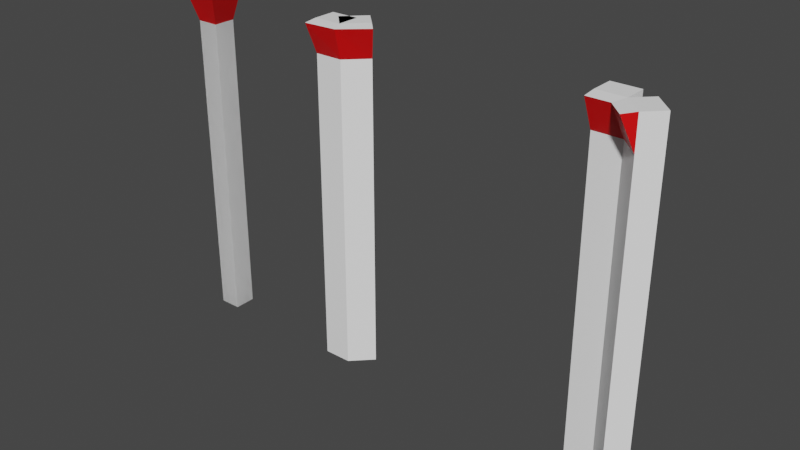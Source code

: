 # Source: TopLight_Corner.blend  (saved by Blender 3.6.13; exported with 4.5.12 LTS)
import bpy
from mathutils import Matrix  # noqa: F401  (used for matrix-valued properties, if any)

bpy.ops.wm.read_factory_settings(use_empty=True)
scene = bpy.context.scene
scene.name = 'Scene'

# ---- collections
col_collection = bpy.data.collections.new('Collection'); scene.collection.children.link(col_collection)

# ---- materials (node trees are filled in below, after node groups)
mat_material_012 = bpy.data.materials.new('Material.012')
mat_material_012.alpha_threshold = 0.0
mat_material_012.use_transparent_shadow = False
mat_material_012.roughness = 0.5
mat_material_012.line_color = (0.0, 0.0, 0.0, 1.0)
mat_toplight_010 = bpy.data.materials.new('TopLight.010')
mat_toplight_010.use_transparent_shadow = False
mat_toplight_014 = bpy.data.materials.new('TopLight.014')
mat_toplight_014.use_transparent_shadow = False
mat_material_014 = bpy.data.materials.new('Material.014')
mat_material_014.alpha_threshold = 0.0
mat_material_014.use_transparent_shadow = False
mat_material_014.roughness = 0.5
mat_material_014.line_color = (0.0, 0.0, 0.0, 1.0)
mat_material_013 = bpy.data.materials.new('Material.013')
mat_material_013.alpha_threshold = 0.0
mat_material_013.use_transparent_shadow = False
mat_material_013.roughness = 0.5
mat_material_013.line_color = (0.0, 0.0, 0.0, 1.0)
mat_toplight_012 = bpy.data.materials.new('TopLight.012')
mat_toplight_012.use_transparent_shadow = False

# ---- material node trees
mat_material_012.use_nodes = True; mat_material_012.node_tree.nodes.clear()
_N = mat_material_012.node_tree.nodes; _L = mat_material_012.node_tree.links
n0 = _N.new('ShaderNodeOutputMaterial'); n0.name = 'Material Output'; n0.location = (300, 300)
n1 = _N.new('ShaderNodeBsdfPrincipled'); n1.name = 'Principled BSDF'; n1.location = (10, 300)
n1.distribution = 'GGX'
n1.subsurface_method = 'RANDOM_WALK_SKIN'
n1.inputs[0].default_value = (1.0, 1.0, 1.0, 1.0)
n1.inputs[3].default_value = 1.45
n1.inputs[27].default_value = (0.0, 0.0, 0.0, 1.0)
n1.inputs[28].default_value = 1.0
_L.new(n1.outputs[0], n0.inputs[0])
n0.is_active_output = True
mat_toplight_010.use_nodes = True; mat_toplight_010.node_tree.nodes.clear()
_N = mat_toplight_010.node_tree.nodes; _L = mat_toplight_010.node_tree.links
n0 = _N.new('ShaderNodeBsdfPrincipled'); n0.name = 'Principled BSDF'; n0.location = (10, 300)
n0.distribution = 'GGX'
n0.subsurface_method = 'RANDOM_WALK_SKIN'
n0.inputs[0].default_value = (0.8, 0.0, 0.0008071, 1.0)
n0.inputs[3].default_value = 1.45
n0.inputs[27].default_value = (0.0, 0.0, 0.0, 1.0)
n0.inputs[28].default_value = 1.0
n1 = _N.new('ShaderNodeOutputMaterial'); n1.name = 'Material Output'; n1.location = (300, 300)
_L.new(n0.outputs[0], n1.inputs[0])
n1.is_active_output = True
mat_toplight_014.use_nodes = True; mat_toplight_014.node_tree.nodes.clear()
_N = mat_toplight_014.node_tree.nodes; _L = mat_toplight_014.node_tree.links
n0 = _N.new('ShaderNodeBsdfPrincipled'); n0.name = 'Principled BSDF'; n0.location = (10, 300)
n0.distribution = 'GGX'
n0.subsurface_method = 'RANDOM_WALK_SKIN'
n0.inputs[0].default_value = (0.8, 0.0, 0.0008071, 1.0)
n0.inputs[3].default_value = 1.45
n0.inputs[27].default_value = (0.0, 0.0, 0.0, 1.0)
n0.inputs[28].default_value = 1.0
n1 = _N.new('ShaderNodeOutputMaterial'); n1.name = 'Material Output'; n1.location = (300, 300)
_L.new(n0.outputs[0], n1.inputs[0])
n1.is_active_output = True
mat_material_014.use_nodes = True; mat_material_014.node_tree.nodes.clear()
_N = mat_material_014.node_tree.nodes; _L = mat_material_014.node_tree.links
n0 = _N.new('ShaderNodeOutputMaterial'); n0.name = 'Material Output'; n0.location = (300, 300)
n1 = _N.new('ShaderNodeBsdfPrincipled'); n1.name = 'Principled BSDF'; n1.location = (10, 300)
n1.distribution = 'GGX'
n1.subsurface_method = 'RANDOM_WALK_SKIN'
n1.inputs[0].default_value = (1.0, 1.0, 1.0, 1.0)
n1.inputs[3].default_value = 1.45
n1.inputs[27].default_value = (0.0, 0.0, 0.0, 1.0)
n1.inputs[28].default_value = 1.0
_L.new(n1.outputs[0], n0.inputs[0])
n0.is_active_output = True
mat_material_013.use_nodes = True; mat_material_013.node_tree.nodes.clear()
_N = mat_material_013.node_tree.nodes; _L = mat_material_013.node_tree.links
n0 = _N.new('ShaderNodeOutputMaterial'); n0.name = 'Material Output'; n0.location = (300, 300)
n1 = _N.new('ShaderNodeBsdfPrincipled'); n1.name = 'Principled BSDF'; n1.location = (10, 300)
n1.distribution = 'GGX'
n1.subsurface_method = 'RANDOM_WALK_SKIN'
n1.inputs[0].default_value = (1.0, 1.0, 1.0, 1.0)
n1.inputs[3].default_value = 1.45
n1.inputs[27].default_value = (0.0, 0.0, 0.0, 1.0)
n1.inputs[28].default_value = 1.0
_L.new(n1.outputs[0], n0.inputs[0])
n0.is_active_output = True
mat_toplight_012.use_nodes = True; mat_toplight_012.node_tree.nodes.clear()
_N = mat_toplight_012.node_tree.nodes; _L = mat_toplight_012.node_tree.links
n0 = _N.new('ShaderNodeBsdfPrincipled'); n0.name = 'Principled BSDF'; n0.location = (10, 300)
n0.distribution = 'GGX'
n0.subsurface_method = 'RANDOM_WALK_SKIN'
n0.inputs[0].default_value = (0.8, 0.0, 0.0008071, 1.0)
n0.inputs[3].default_value = 1.45
n0.inputs[27].default_value = (0.0, 0.0, 0.0, 1.0)
n0.inputs[28].default_value = 1.0
n1 = _N.new('ShaderNodeOutputMaterial'); n1.name = 'Material Output'; n1.location = (300, 300)
_L.new(n0.outputs[0], n1.inputs[0])
n1.is_active_output = True

# ---- world
world_world = bpy.data.worlds.new('World'); scene.world = world_world
world_world.use_nodes = True; world_world.node_tree.nodes.clear()
_N = world_world.node_tree.nodes; _L = world_world.node_tree.links
n0 = _N.new('ShaderNodeOutputWorld'); n0.name = 'World Output'; n0.location = (300, 300)
n1 = _N.new('ShaderNodeBackground'); n1.name = 'Background'; n1.location = (10, 300)
n1.inputs[0].default_value = (0.05088, 0.05088, 0.05088, 1.0)
_L.new(n1.outputs[0], n0.inputs[0])
n0.is_active_output = True
world_world.color = (0.05088, 0.05088, 0.05088)
world_world.use_sun_shadow = False
world_world.sun_shadow_jitter_overblur = 0.0

# ---- meshes
me_cube_001 = bpy.data.meshes.new('Cube.001')
me_cube_001.from_pydata([(1.0, 1.0, 1.0), (1.0, 1.0, -1.0), (1.0, -1.0, 1.0), (1.0, -1.0, -1.0), (-1.0, 1.0, 1.0), (-1.0, 1.0, -1.0), (-1.0, -1.0, 1.0), (-1.0, -1.0, -1.0), (1.0, 1.0, 0.8136), (-1.0, -1.0, 0.8136), (1.0, -1.0, 0.8136), (-1.0, 1.0, 0.8136), (-1.03, -1.03, 0.8212), (-2.218, -2.214, 0.9924), (1.0, -2.205, 0.9924), (1.0, -1.06, 0.8212), (1.0, -1.0, 1.0), (1.0, -1.0, -1.0), (-1.0, -1.0, 1.0), (-1.0, -1.0, -1.0), (1.0, 1.0, 1.0), (1.0, 1.0, -1.0), (-1.0, 1.0, 1.0), (-1.0, 1.0, -1.0), (1.0, -1.0, 0.8136), (-1.0, 1.0, 0.8136), (-1.0, -1.0, 0.8136), (1.0, 1.0, 0.8136), (-1.06, 1.0, 0.8212), (-2.205, 1.0, 0.9924)], [], [(0, 4, 6, 2), (2, 6, 13, 14), (9, 6, 4, 11), (5, 1, 3, 7), (8, 0, 2, 10), (11, 4, 0, 8), (5, 11, 8, 1), (1, 8, 10, 3), (7, 9, 11, 5), (3, 10, 9, 7), (15, 14, 13, 12), (6, 9, 12, 13), (10, 2, 14, 15), (9, 10, 15, 12), (16, 20, 22, 18), (18, 22, 29, 13), (25, 22, 20, 27), (21, 17, 19, 23), (24, 16, 18, 26), (27, 20, 16, 24), (21, 27, 24, 17), (17, 24, 26, 19), (23, 25, 27, 21), (19, 26, 25, 23), (12, 13, 29, 28), (22, 25, 28, 29), (26, 18, 13, 12), (25, 26, 12, 28)])
me_cube_001.polygons.foreach_set('material_index', [0, 0, 0, 0, 0, 0, 0, 0, 0, 0, 1, 0, 0, 1, 0, 0, 0, 0, 0, 0, 0, 0, 0, 0, 1, 0, 0, 1])
_uv = me_cube_001.uv_layers.new(name='UVMap')
_uv.uv.foreach_set('vector', [0.625, 0.5, 0.875, 0.5, 0.875, 0.75, 0.625, 0.75, 0.625, 0.75, 0.875, 0.75, 0.875, 0.75, 0.625, 0.75, 0.6017, 0.0, 0.625, 0.0, 0.625, 0.25, 0.6017, 0.25, 0.125, 0.5, 0.375, 0.5, 0.375, 0.75, 0.125, 0.75, 0.6017, 0.5, 0.625, 0.5, 0.625, 0.75, 0.6017, 0.75, 0.6017, 0.25, 0.625, 0.25, 0.625, 0.5, 0.6017, 0.5, 0.375, 0.25, 0.6017, 0.25, 0.6017, 0.5, 0.375, 0.5, 0.375, 0.5, 0.6017, 0.5, 0.6017, 0.75, 0.375, 0.75, 0.375, 0.0, 0.6017, 0.0, 0.6017, 0.25, 0.375, 0.25, 0.375, 0.75, 0.6017, 0.75, 0.6017, 1.0, 0.375, 1.0, 0.6017, 0.75, 0.625, 0.75, 0.625, 1.0, 0.6017, 1.0, 0.625, 0.0, 0.6017, 0.0, 0.6017, 0.0, 0.625, 0.0, 0.6017, 0.75, 0.625, 0.75, 0.625, 0.75, 0.6017, 0.75, 0.6017, 1.0, 0.6017, 0.75, 0.6017, 0.75, 0.6017, 1.0, 0.625, 0.5, 0.875, 0.5, 0.875, 0.75, 0.625, 0.75, 0.625, 0.75, 0.875, 0.75, 0.875, 0.75, 0.625, 0.75, 0.6017, 0.0, 0.625, 0.0, 0.625, 0.25, 0.6017, 0.25, 0.125, 0.5, 0.375, 0.5, 0.375, 0.75, 0.125, 0.75, 0.6017, 0.5, 0.625, 0.5, 0.625, 0.75, 0.6017, 0.75, 0.6017, 0.25, 0.625, 0.25, 0.625, 0.5, 0.6017, 0.5, 0.375, 0.25, 0.6017, 0.25, 0.6017, 0.5, 0.375, 0.5, 0.375, 0.5, 0.6017, 0.5, 0.6017, 0.75, 0.375, 0.75, 0.375, 0.0, 0.6017, 0.0, 0.6017, 0.25, 0.375, 0.25, 0.375, 0.75, 0.6017, 0.75, 0.6017, 1.0, 0.375, 1.0, 0.6017, 0.75, 0.625, 0.75, 0.625, 1.0, 0.6017, 1.0, 0.625, 0.0, 0.6017, 0.0, 0.6017, 0.0, 0.625, 0.0, 0.6017, 0.75, 0.625, 0.75, 0.625, 0.75, 0.6017, 0.75, 0.6017, 1.0, 0.6017, 0.75, 0.6017, 0.75, 0.6017, 1.0])
me_cube_001.materials.append(mat_material_012)
me_cube_001.materials.append(mat_toplight_010)
me_cube_001.use_mirror_vertex_groups = False
me_cube_001.update()
me_cube_013 = bpy.data.meshes.new('Cube.013')
me_cube_013.from_pydata([(1.0, 1.0, 1.0), (1.0, 1.0, -1.0), (1.0, -1.0, 1.0), (1.0, -1.0, -1.0), (-1.0, 1.0, 1.0), (-1.0, 1.0, -1.0), (-1.0, -1.0, 1.0), (-1.0, -1.0, -1.0), (1.0, 1.0, 0.8136), (-1.0, -1.0, 0.8136), (1.0, -1.0, 0.8136), (-1.0, 1.0, 0.8136), (-1.0, -1.06, 0.8212), (-1.0, -2.205, 0.9924), (1.0, -2.205, 0.9924), (1.0, -1.06, 0.8212), (-2.131, 0.4142, 1.0), (-2.131, 0.4142, -1.0), (-1.0, -1.0, 1.0), (-1.0, -1.0, -1.0), (-3.546, -1.354, 1.0), (-3.546, -1.354, -1.0), (-2.414, -2.768, 1.0), (-2.414, -2.768, -1.0), (-2.131, 0.4142, 0.8136), (-2.414, -2.768, 0.8136), (-1.0, -1.0, 0.8136), (-3.546, -1.354, 0.8136), (-2.38, -2.811, 0.8212), (-1.732, -3.62, 0.9924), (-0.3181, -1.852, 0.9924), (-0.9658, -1.043, 0.8212)], [], [(0, 4, 6, 2), (2, 6, 13, 14), (9, 6, 4, 11), (5, 1, 3, 7), (8, 0, 2, 10), (11, 4, 0, 8), (5, 11, 8, 1), (1, 8, 10, 3), (7, 9, 11, 5), (3, 10, 9, 7), (15, 14, 13, 12), (6, 9, 12, 13), (10, 2, 14, 15), (9, 10, 15, 12), (16, 20, 22, 18), (18, 22, 29, 30), (25, 22, 20, 27), (21, 17, 19, 23), (24, 16, 18, 26), (27, 20, 16, 24), (21, 27, 24, 17), (17, 24, 26, 19), (23, 25, 27, 21), (19, 26, 25, 23), (31, 30, 29, 28), (22, 25, 28, 29), (26, 18, 30, 31), (25, 26, 31, 28)])
me_cube_013.polygons.foreach_set('material_index', [1, 1, 1, 0, 1, 1, 1, 1, 1, 1, 0, 0, 0, 0, 1, 1, 1, 1, 1, 1, 1, 1, 1, 1, 0, 1, 1, 0])
_uv = me_cube_013.uv_layers.new(name='UVMap')
_uv.uv.foreach_set('vector', [0.625, 0.5, 0.875, 0.5, 0.875, 0.75, 0.625, 0.75, 0.625, 0.75, 0.875, 0.75, 0.875, 0.75, 0.625, 0.75, 0.6017, 0.0, 0.625, 0.0, 0.625, 0.25, 0.6017, 0.25, 0.125, 0.5, 0.375, 0.5, 0.375, 0.75, 0.125, 0.75, 0.6017, 0.5, 0.625, 0.5, 0.625, 0.75, 0.6017, 0.75, 0.6017, 0.25, 0.625, 0.25, 0.625, 0.5, 0.6017, 0.5, 0.375, 0.25, 0.6017, 0.25, 0.6017, 0.5, 0.375, 0.5, 0.375, 0.5, 0.6017, 0.5, 0.6017, 0.75, 0.375, 0.75, 0.375, 0.0, 0.6017, 0.0, 0.6017, 0.25, 0.375, 0.25, 0.375, 0.75, 0.6017, 0.75, 0.6017, 1.0, 0.375, 1.0, 0.6017, 0.75, 0.625, 0.75, 0.625, 1.0, 0.6017, 1.0, 0.625, 0.0, 0.6017, 0.0, 0.6017, 0.0, 0.625, 0.0, 0.6017, 0.75, 0.625, 0.75, 0.625, 0.75, 0.6017, 0.75, 0.6017, 1.0, 0.6017, 0.75, 0.6017, 0.75, 0.6017, 1.0, 0.625, 0.5, 0.875, 0.5, 0.875, 0.75, 0.625, 0.75, 0.625, 0.75, 0.875, 0.75, 0.875, 0.75, 0.625, 0.75, 0.6017, 0.0, 0.625, 0.0, 0.625, 0.25, 0.6017, 0.25, 0.125, 0.5, 0.375, 0.5, 0.375, 0.75, 0.125, 0.75, 0.6017, 0.5, 0.625, 0.5, 0.625, 0.75, 0.6017, 0.75, 0.6017, 0.25, 0.625, 0.25, 0.625, 0.5, 0.6017, 0.5, 0.375, 0.25, 0.6017, 0.25, 0.6017, 0.5, 0.375, 0.5, 0.375, 0.5, 0.6017, 0.5, 0.6017, 0.75, 0.375, 0.75, 0.375, 0.0, 0.6017, 0.0, 0.6017, 0.25, 0.375, 0.25, 0.375, 0.75, 0.6017, 0.75, 0.6017, 1.0, 0.375, 1.0, 0.6017, 0.75, 0.625, 0.75, 0.625, 1.0, 0.6017, 1.0, 0.625, 0.0, 0.6017, 0.0, 0.6017, 0.0, 0.625, 0.0, 0.6017, 0.75, 0.625, 0.75, 0.625, 0.75, 0.6017, 0.75, 0.6017, 1.0, 0.6017, 0.75, 0.6017, 0.75, 0.6017, 1.0])
me_cube_013.materials.append(mat_toplight_014)
me_cube_013.materials.append(mat_material_014)
me_cube_013.use_mirror_vertex_groups = False
me_cube_013.update()
me_cube_011 = bpy.data.meshes.new('Cube.011')
me_cube_011.from_pydata([(1.0, 1.0, 1.0), (1.0, 1.0, -1.0), (1.0, -1.0, 1.0), (1.0, -1.0, -1.0), (-1.0, 1.0, 1.0), (-1.0, 1.0, -1.0), (-1.0, -1.0, 1.0), (-1.0, -1.0, -1.0), (1.0, 1.0, 0.8136), (-1.0, -1.0, 0.8136), (1.0, -1.0, 0.8136), (-1.0, 1.0, 0.8136), (-1.017, -1.052, 0.8212), (-1.341, -2.029, 0.9924), (1.0, -2.205, 0.9924), (1.0, -1.06, 0.8212), (0.1314, 0.4142, 1.0), (0.1314, 0.4142, -1.0), (-1.0, -1.0, 1.0), (-1.0, -1.0, -1.0), (-1.283, 2.182, 1.0), (-1.283, 2.182, -1.0), (-2.414, 0.7678, 1.0), (-2.414, 0.7678, -1.0), (0.1314, 0.4142, 0.8136), (-2.414, 0.7678, 0.8136), (-1.0, -1.0, 0.8136), (-1.283, 2.182, 0.8136), (-2.448, 0.725, 0.8212), (-3.096, -0.08459, 0.9924)], [], [(0, 4, 6, 2), (2, 6, 13, 14), (9, 6, 4, 11), (5, 1, 3, 7), (8, 0, 2, 10), (11, 4, 0, 8), (5, 11, 8, 1), (1, 8, 10, 3), (7, 9, 11, 5), (3, 10, 9, 7), (15, 14, 13, 12), (6, 9, 12, 13), (10, 2, 14, 15), (9, 10, 15, 12), (16, 20, 22, 18), (18, 22, 29, 13), (25, 22, 20, 27), (21, 17, 19, 23), (24, 16, 18, 26), (27, 20, 16, 24), (21, 27, 24, 17), (17, 24, 26, 19), (23, 25, 27, 21), (19, 26, 25, 23), (12, 13, 29, 28), (22, 25, 28, 29), (26, 18, 13, 12), (25, 26, 12, 28)])
me_cube_011.polygons.foreach_set('material_index', [0, 0, 0, 0, 0, 0, 0, 0, 0, 0, 1, 0, 0, 1, 0, 0, 0, 1, 0, 0, 0, 0, 0, 0, 1, 0, 1, 1])
_uv = me_cube_011.uv_layers.new(name='UVMap')
_uv.uv.foreach_set('vector', [0.625, 0.5, 0.875, 0.5, 0.875, 0.75, 0.625, 0.75, 0.625, 0.75, 0.875, 0.75, 0.875, 0.75, 0.625, 0.75, 0.6017, 0.0, 0.625, 0.0, 0.625, 0.25, 0.6017, 0.25, 0.125, 0.5, 0.375, 0.5, 0.375, 0.75, 0.125, 0.75, 0.6017, 0.5, 0.625, 0.5, 0.625, 0.75, 0.6017, 0.75, 0.6017, 0.25, 0.625, 0.25, 0.625, 0.5, 0.6017, 0.5, 0.375, 0.25, 0.6017, 0.25, 0.6017, 0.5, 0.375, 0.5, 0.375, 0.5, 0.6017, 0.5, 0.6017, 0.75, 0.375, 0.75, 0.375, 0.0, 0.6017, 0.0, 0.6017, 0.25, 0.375, 0.25, 0.375, 0.75, 0.6017, 0.75, 0.6017, 1.0, 0.375, 1.0, 0.6017, 0.75, 0.625, 0.75, 0.625, 1.0, 0.6017, 1.0, 0.625, 0.0, 0.6017, 0.0, 0.6017, 0.0, 0.625, 0.0, 0.6017, 0.75, 0.625, 0.75, 0.625, 0.75, 0.6017, 0.75, 0.6017, 1.0, 0.6017, 0.75, 0.6017, 0.75, 0.6017, 1.0, 0.625, 0.5, 0.875, 0.5, 0.875, 0.75, 0.625, 0.75, 0.625, 0.75, 0.875, 0.75, 0.875, 0.75, 0.625, 0.75, 0.6017, 0.0, 0.625, 0.0, 0.625, 0.25, 0.6017, 0.25, 0.125, 0.5, 0.375, 0.5, 0.375, 0.75, 0.125, 0.75, 0.6017, 0.5, 0.625, 0.5, 0.625, 0.75, 0.6017, 0.75, 0.6017, 0.25, 0.625, 0.25, 0.625, 0.5, 0.6017, 0.5, 0.375, 0.25, 0.6017, 0.25, 0.6017, 0.5, 0.375, 0.5, 0.375, 0.5, 0.6017, 0.5, 0.6017, 0.75, 0.375, 0.75, 0.375, 0.0, 0.6017, 0.0, 0.6017, 0.25, 0.375, 0.25, 0.375, 0.75, 0.6017, 0.75, 0.6017, 1.0, 0.375, 1.0, 0.6017, 0.75, 0.625, 0.75, 0.625, 1.0, 0.6017, 1.0, 0.625, 0.0, 0.6017, 0.0, 0.6017, 0.0, 0.625, 0.0, 0.6017, 0.75, 0.625, 0.75, 0.625, 0.75, 0.6017, 0.75, 0.6017, 1.0, 0.6017, 0.75, 0.6017, 0.75, 0.6017, 1.0])
me_cube_011.materials.append(mat_material_013)
me_cube_011.materials.append(mat_toplight_012)
me_cube_011.use_mirror_vertex_groups = False
me_cube_011.update()

# ---- objects
ob_blankwall_med4m_008 = bpy.data.objects.new('BlankWall_Med4M.008', me_cube_001)
ob_blankwall_med4m_012 = bpy.data.objects.new('BlankWall_Med4M.012', me_cube_013)
ob_blankwall_med4m_011 = bpy.data.objects.new('BlankWall_Med4M.011', me_cube_011)

# ---- transforms, parenting, visibility, modifiers, constraints
ob_blankwall_med4m_008.location = (0.0, 0.0, 0.0)
ob_blankwall_med4m_008.rotation_euler = (0.0, 0.0, 1.571)
ob_blankwall_med4m_008.scale = (0.2, 0.2, 3.1)
ob_blankwall_med4m_008.lock_rotations_4d = False
ob_blankwall_med4m_008.empty_display_type = 'ARROWS'
ob_blankwall_med4m_008.lineart.crease_threshold = 0.0
ob_blankwall_med4m_012.location = (8.4, -0.2354, 0.0)
ob_blankwall_med4m_012.rotation_euler = (0.0, -0.0, -0.7854)
ob_blankwall_med4m_012.scale = (0.25, 0.2, 3.1)
ob_blankwall_med4m_012.lock_rotations_4d = False
ob_blankwall_med4m_012.empty_display_type = 'ARROWS'
ob_blankwall_med4m_012.lineart.crease_threshold = 0.0
ob_blankwall_med4m_011.location = (3.117, 0.1182, 0.0)
ob_blankwall_med4m_011.rotation_euler = (0.0, -0.0, 0.7854)
ob_blankwall_med4m_011.scale = (0.25, 0.2, 3.1)
ob_blankwall_med4m_011.lock_rotations_4d = False
ob_blankwall_med4m_011.empty_display_type = 'ARROWS'
ob_blankwall_med4m_011.lineart.crease_threshold = 0.0

# ---- collection membership
col_collection.objects.link(ob_blankwall_med4m_008)
col_collection.objects.link(ob_blankwall_med4m_012)
col_collection.objects.link(ob_blankwall_med4m_011)

# ---- scene / render settings (as saved in the file)
scene.frame_start = 1; scene.frame_end = 250; scene.frame_set(1)
scene.render.engine = 'BLENDER_EEVEE_NEXT'
scene.cycles.sampling_pattern = 'TABULATED_SOBOL'
scene.view_settings.view_transform = 'Filmic'
bpy.context.view_layer.update()

# ---- added for rendering (the .blend has no active camera and no usable light): camera, sun
cam_auto = bpy.data.cameras.new('AutoCamera')
cam_auto.lens = 50.0
cam_auto.sensor_width = 36.0
cam_auto.clip_end = 1000.0
ob_auto_camera = bpy.data.objects.new('AutoCamera', cam_auto)
scene.collection.objects.link(ob_auto_camera)
ob_auto_camera.location = (14.4069, -12.3379, 8.11839)
ob_auto_camera.rotation_euler = (1.09748, -7.21219e-08, 0.694738)
scene.camera = ob_auto_camera
light_auto_sun = bpy.data.lights.new('AutoSun', 'SUN')
light_auto_sun.energy = 3.0
light_auto_sun.angle = 0.0523599
ob_auto_sun = bpy.data.objects.new('AutoSun', light_auto_sun)
scene.collection.objects.link(ob_auto_sun)
ob_auto_sun.rotation_euler = (0.872665, 0.174533, 0.523599)
bpy.context.view_layer.update()
